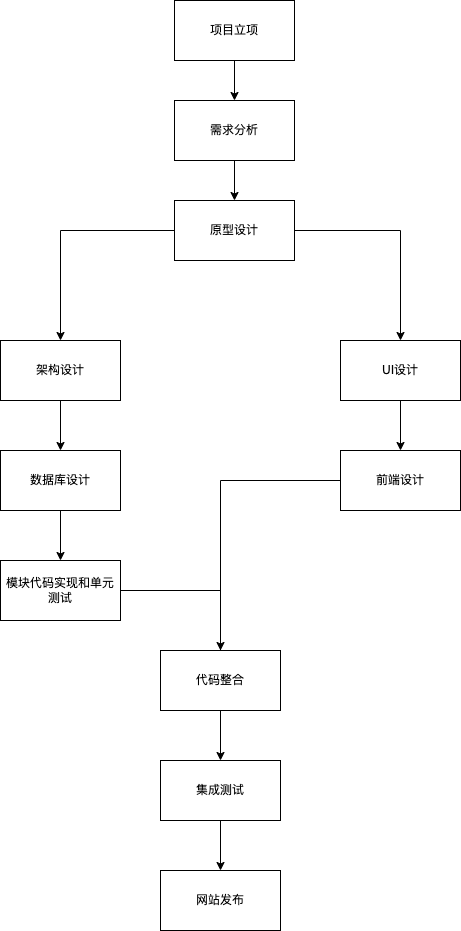

The diagram above was exported from draw.io. Its source (the exported page's mxGraphModel, read from the mxfile embedded in the PNG):
<mxGraphModel dx="937" dy="582" grid="1" gridSize="10" guides="1" tooltips="1" connect="1" arrows="1" fold="1" page="1" pageScale="1" pageWidth="827" pageHeight="1169" math="0" shadow="0">
  <root>
    <mxCell id="0" />
    <mxCell id="1" parent="0" />
    <mxCell id="XXAFZfnw1uTlgQ5WzlnX-1" style="edgeStyle=orthogonalEdgeStyle;rounded=0;orthogonalLoop=1;jettySize=auto;html=1;" edge="1" parent="1" source="XXAFZfnw1uTlgQ5WzlnX-2">
      <mxGeometry relative="1" as="geometry">
        <mxPoint x="414" y="140" as="targetPoint" />
      </mxGeometry>
    </mxCell>
    <mxCell id="XXAFZfnw1uTlgQ5WzlnX-2" value="项目立项" style="rounded=0;whiteSpace=wrap;html=1;" vertex="1" parent="1">
      <mxGeometry x="354" y="40" width="120" height="60" as="geometry" />
    </mxCell>
    <mxCell id="XXAFZfnw1uTlgQ5WzlnX-3" style="edgeStyle=orthogonalEdgeStyle;rounded=0;orthogonalLoop=1;jettySize=auto;html=1;" edge="1" parent="1" source="XXAFZfnw1uTlgQ5WzlnX-4" target="XXAFZfnw1uTlgQ5WzlnX-7">
      <mxGeometry relative="1" as="geometry">
        <mxPoint x="414" y="240" as="targetPoint" />
      </mxGeometry>
    </mxCell>
    <mxCell id="XXAFZfnw1uTlgQ5WzlnX-4" value="需求分析" style="rounded=0;whiteSpace=wrap;html=1;" vertex="1" parent="1">
      <mxGeometry x="354" y="140" width="120" height="60" as="geometry" />
    </mxCell>
    <mxCell id="XXAFZfnw1uTlgQ5WzlnX-5" style="edgeStyle=orthogonalEdgeStyle;rounded=0;orthogonalLoop=1;jettySize=auto;html=1;" edge="1" parent="1" source="XXAFZfnw1uTlgQ5WzlnX-7" target="XXAFZfnw1uTlgQ5WzlnX-9">
      <mxGeometry relative="1" as="geometry">
        <mxPoint x="414" y="350" as="targetPoint" />
      </mxGeometry>
    </mxCell>
    <mxCell id="XXAFZfnw1uTlgQ5WzlnX-6" style="edgeStyle=orthogonalEdgeStyle;rounded=0;orthogonalLoop=1;jettySize=auto;html=1;" edge="1" parent="1" source="XXAFZfnw1uTlgQ5WzlnX-7" target="XXAFZfnw1uTlgQ5WzlnX-11">
      <mxGeometry relative="1" as="geometry">
        <mxPoint x="640" y="380" as="targetPoint" />
      </mxGeometry>
    </mxCell>
    <mxCell id="XXAFZfnw1uTlgQ5WzlnX-7" value="原型设计" style="rounded=0;whiteSpace=wrap;html=1;" vertex="1" parent="1">
      <mxGeometry x="354" y="240" width="120" height="60" as="geometry" />
    </mxCell>
    <mxCell id="XXAFZfnw1uTlgQ5WzlnX-8" style="edgeStyle=orthogonalEdgeStyle;rounded=0;orthogonalLoop=1;jettySize=auto;html=1;" edge="1" parent="1" source="XXAFZfnw1uTlgQ5WzlnX-9" target="XXAFZfnw1uTlgQ5WzlnX-13">
      <mxGeometry relative="1" as="geometry">
        <mxPoint x="240" y="490" as="targetPoint" />
      </mxGeometry>
    </mxCell>
    <mxCell id="XXAFZfnw1uTlgQ5WzlnX-9" value="架构设计" style="rounded=0;whiteSpace=wrap;html=1;" vertex="1" parent="1">
      <mxGeometry x="180" y="380" width="120" height="60" as="geometry" />
    </mxCell>
    <mxCell id="XXAFZfnw1uTlgQ5WzlnX-10" style="edgeStyle=orthogonalEdgeStyle;rounded=0;orthogonalLoop=1;jettySize=auto;html=1;" edge="1" parent="1" source="XXAFZfnw1uTlgQ5WzlnX-11" target="XXAFZfnw1uTlgQ5WzlnX-15">
      <mxGeometry relative="1" as="geometry">
        <mxPoint x="580" y="490" as="targetPoint" />
      </mxGeometry>
    </mxCell>
    <mxCell id="XXAFZfnw1uTlgQ5WzlnX-11" value="UI设计" style="rounded=0;whiteSpace=wrap;html=1;" vertex="1" parent="1">
      <mxGeometry x="520" y="380" width="120" height="60" as="geometry" />
    </mxCell>
    <mxCell id="XXAFZfnw1uTlgQ5WzlnX-12" style="edgeStyle=orthogonalEdgeStyle;rounded=0;orthogonalLoop=1;jettySize=auto;html=1;" edge="1" parent="1" source="XXAFZfnw1uTlgQ5WzlnX-13" target="XXAFZfnw1uTlgQ5WzlnX-17">
      <mxGeometry relative="1" as="geometry">
        <mxPoint x="240" y="600" as="targetPoint" />
      </mxGeometry>
    </mxCell>
    <mxCell id="XXAFZfnw1uTlgQ5WzlnX-13" value="数据库设计" style="rounded=0;whiteSpace=wrap;html=1;" vertex="1" parent="1">
      <mxGeometry x="180" y="490" width="120" height="60" as="geometry" />
    </mxCell>
    <mxCell id="XXAFZfnw1uTlgQ5WzlnX-14" style="edgeStyle=orthogonalEdgeStyle;rounded=0;orthogonalLoop=1;jettySize=auto;html=1;" edge="1" parent="1" source="XXAFZfnw1uTlgQ5WzlnX-15">
      <mxGeometry relative="1" as="geometry">
        <mxPoint x="400" y="720" as="targetPoint" />
      </mxGeometry>
    </mxCell>
    <mxCell id="XXAFZfnw1uTlgQ5WzlnX-15" value="前端设计" style="rounded=0;whiteSpace=wrap;html=1;" vertex="1" parent="1">
      <mxGeometry x="520" y="490" width="120" height="60" as="geometry" />
    </mxCell>
    <mxCell id="XXAFZfnw1uTlgQ5WzlnX-16" style="edgeStyle=orthogonalEdgeStyle;rounded=0;orthogonalLoop=1;jettySize=auto;html=1;" edge="1" parent="1" source="XXAFZfnw1uTlgQ5WzlnX-17" target="XXAFZfnw1uTlgQ5WzlnX-19">
      <mxGeometry relative="1" as="geometry">
        <mxPoint x="400" y="720" as="targetPoint" />
      </mxGeometry>
    </mxCell>
    <mxCell id="XXAFZfnw1uTlgQ5WzlnX-17" value="模块代码实现和单元测试" style="rounded=0;whiteSpace=wrap;html=1;" vertex="1" parent="1">
      <mxGeometry x="180" y="600" width="120" height="60" as="geometry" />
    </mxCell>
    <mxCell id="XXAFZfnw1uTlgQ5WzlnX-18" style="edgeStyle=orthogonalEdgeStyle;rounded=0;orthogonalLoop=1;jettySize=auto;html=1;" edge="1" parent="1" source="XXAFZfnw1uTlgQ5WzlnX-19" target="XXAFZfnw1uTlgQ5WzlnX-21">
      <mxGeometry relative="1" as="geometry">
        <mxPoint x="400" y="800" as="targetPoint" />
      </mxGeometry>
    </mxCell>
    <mxCell id="XXAFZfnw1uTlgQ5WzlnX-19" value="代码整合" style="rounded=0;whiteSpace=wrap;html=1;" vertex="1" parent="1">
      <mxGeometry x="340" y="690" width="120" height="60" as="geometry" />
    </mxCell>
    <mxCell id="XXAFZfnw1uTlgQ5WzlnX-20" style="edgeStyle=orthogonalEdgeStyle;rounded=0;orthogonalLoop=1;jettySize=auto;html=1;" edge="1" parent="1" source="XXAFZfnw1uTlgQ5WzlnX-21" target="XXAFZfnw1uTlgQ5WzlnX-22">
      <mxGeometry relative="1" as="geometry">
        <mxPoint x="400" y="910" as="targetPoint" />
      </mxGeometry>
    </mxCell>
    <mxCell id="XXAFZfnw1uTlgQ5WzlnX-21" value="集成测试" style="rounded=0;whiteSpace=wrap;html=1;" vertex="1" parent="1">
      <mxGeometry x="340" y="800" width="120" height="60" as="geometry" />
    </mxCell>
    <mxCell id="XXAFZfnw1uTlgQ5WzlnX-22" value="网站发布" style="rounded=0;whiteSpace=wrap;html=1;" vertex="1" parent="1">
      <mxGeometry x="340" y="910" width="120" height="60" as="geometry" />
    </mxCell>
  </root>
</mxGraphModel>